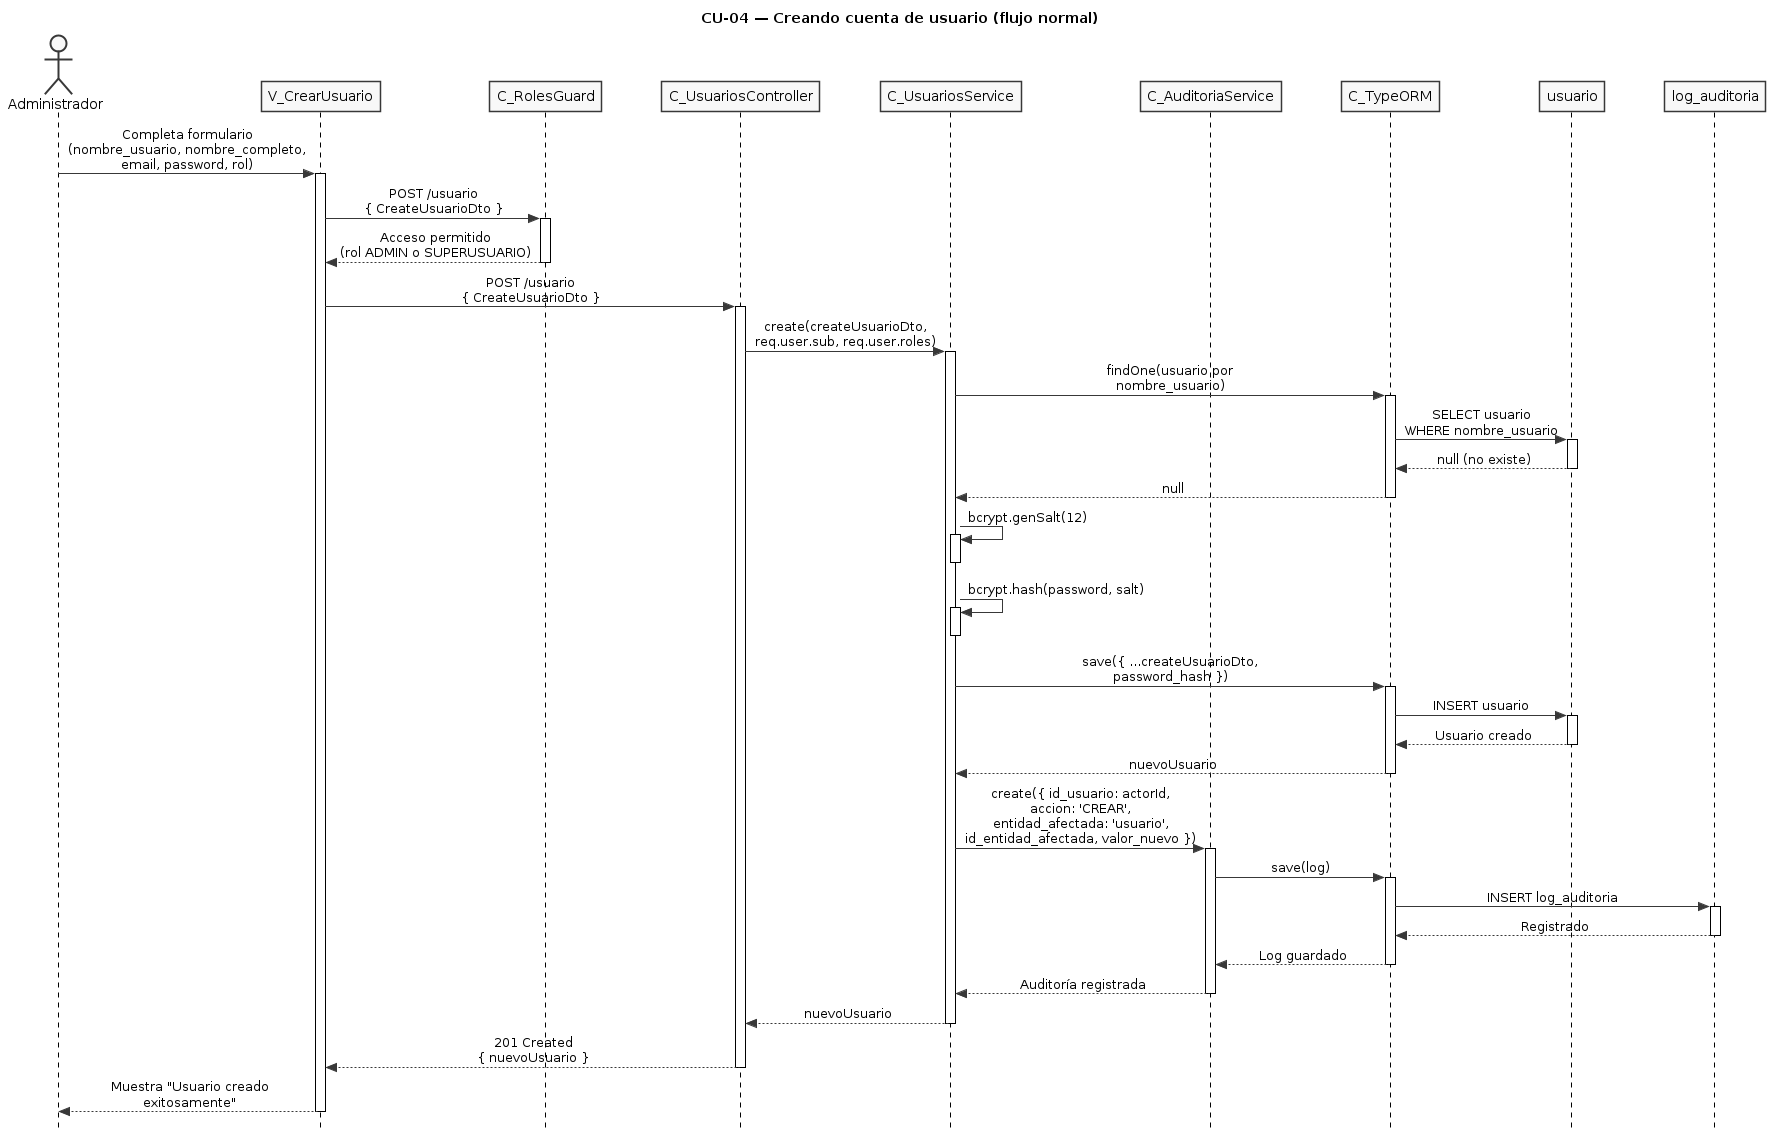

The diagram above was rendered by PlantUML. Its source (embedded in the PNG):
@startuml CU04-normal
title CU-04 — Creando cuenta de usuario (flujo normal)

skinparam style strictuml
skinparam monochrome true
skinparam shadowing false
skinparam sequenceMessageAlign center
skinparam ParticipantPadding 25
skinparam ActorPadding 20
skinparam sequence {
  MessageAlign center
  LifeLineBorderColor black
}
hide footbox

actor "Administrador" as user
participant "V_CrearUsuario" as view
participant "C_RolesGuard" as guard
participant "C_UsuariosController" as ctrl
participant "C_UsuariosService" as svc
participant "C_AuditoriaService" as aud
participant "C_TypeORM" as orm
participant "usuario" as uent
participant "log_auditoria" as aent

user -> view : Completa formulario\n(nombre_usuario, nombre_completo,\nemail, password, rol)
activate view

view -> guard : POST /usuario\n{ CreateUsuarioDto }
activate guard

guard --> view : Acceso permitido\n(rol ADMIN o SUPERUSUARIO)
deactivate guard

view -> ctrl : POST /usuario\n{ CreateUsuarioDto }
activate ctrl

ctrl -> svc : create(createUsuarioDto,\nreq.user.sub, req.user.roles)
activate svc

svc -> orm : findOne(usuario por\nnombre_usuario)
activate orm

orm -> uent : SELECT usuario\nWHERE nombre_usuario
activate uent
uent --> orm : null (no existe)
deactivate uent

orm --> svc : null
deactivate orm

svc -> svc : bcrypt.genSalt(12)
activate svc
deactivate svc

svc -> svc : bcrypt.hash(password, salt)
activate svc
deactivate svc

svc -> orm : save({ ...createUsuarioDto,\npassword_hash })
activate orm

orm -> uent : INSERT usuario
activate uent
uent --> orm : Usuario creado
deactivate uent

orm --> svc : nuevoUsuario
deactivate orm

svc -> aud : create({ id_usuario: actorId,\naccion: 'CREAR',\nentidad_afectada: 'usuario',\nid_entidad_afectada, valor_nuevo })
activate aud

aud -> orm : save(log)
activate orm

orm -> aent : INSERT log_auditoria
activate aent
aent --> orm : Registrado
deactivate aent

orm --> aud : Log guardado
deactivate orm

aud --> svc : Auditoría registrada
deactivate aud

svc --> ctrl : nuevoUsuario
deactivate svc

ctrl --> view : 201 Created\n{ nuevoUsuario }
deactivate ctrl

view --> user : Muestra "Usuario creado\nexitosamente"
deactivate view

@enduml